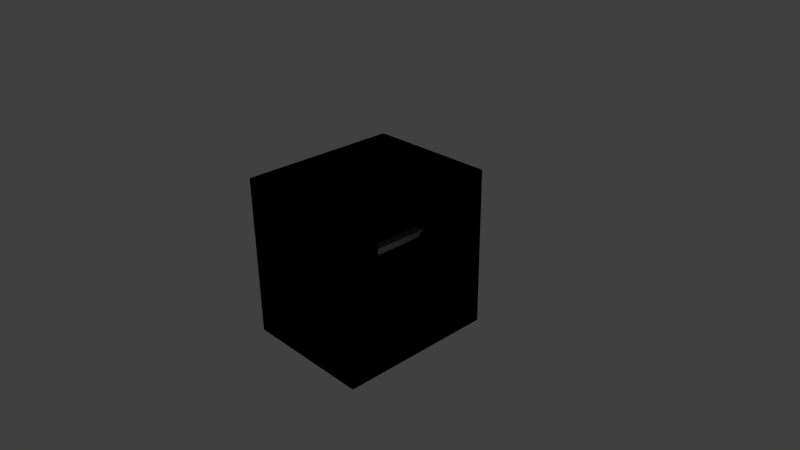 # Source: counter.blend  (saved by Blender 2.76.0; exported with 4.5.12 LTS)
import bpy
from mathutils import Matrix  # noqa: F401  (used for matrix-valued properties, if any)

bpy.ops.wm.read_factory_settings(use_empty=True)
scene = bpy.context.scene
scene.name = 'Scene'

# ---- collections
col_collection_1 = bpy.data.collections.new('Collection 1'); scene.collection.children.link(col_collection_1)

# ---- world
world_world = bpy.data.worlds.new('World'); scene.world = world_world
world_world.color = (0.05088, 0.05088, 0.05088)
world_world.use_sun_shadow = False
world_world.sun_shadow_jitter_overblur = 0.0
world_world.cycles.sampling_method = 'MANUAL'
world_world.cycles.sample_map_resolution = 256

# ---- cameras
cam_camera = bpy.data.cameras.new('Camera')
cam_camera.clip_end = 100.0
cam_camera.lens = 35.0
cam_camera.sensor_width = 32.0
cam_camera.sensor_height = 18.0
cam_camera.ortho_scale = 7.314
cam_camera.dof.focus_distance = 0.0
cam_camera.dof.aperture_fstop = 128.0

# ---- lights
light_lamp = bpy.data.lights.new('Lamp', 'POINT')
light_lamp.transmission_factor = 0.0
light_lamp.cutoff_distance = 30.0
light_lamp.energy = 100.0
light_lamp.shadow_buffer_clip_start = 1.001
light_lamp.shadow_soft_size = 0.1
light_lamp.shadow_maximum_resolution = 0.006
light_lamp.use_absolute_resolution = True
light_lamp.cycles.use_multiple_importance_sampling = False
light_lamp_001 = bpy.data.lights.new('Lamp.001', 'POINT')
light_lamp_001.transmission_factor = 0.0
light_lamp_001.cutoff_distance = 30.0
light_lamp_001.energy = 100.0
light_lamp_001.shadow_buffer_clip_start = 1.001
light_lamp_001.shadow_soft_size = 0.1
light_lamp_001.shadow_maximum_resolution = 0.006
light_lamp_001.use_absolute_resolution = True
light_lamp_001.cycles.use_multiple_importance_sampling = False
light_lamp_002 = bpy.data.lights.new('Lamp.002', 'POINT')
light_lamp_002.transmission_factor = 0.0
light_lamp_002.cutoff_distance = 30.0
light_lamp_002.energy = 100.0
light_lamp_002.shadow_buffer_clip_start = 1.001
light_lamp_002.shadow_soft_size = 0.1
light_lamp_002.shadow_maximum_resolution = 0.006
light_lamp_002.use_absolute_resolution = True
light_lamp_002.cycles.use_multiple_importance_sampling = False
light_lamp_003 = bpy.data.lights.new('Lamp.003', 'POINT')
light_lamp_003.transmission_factor = 0.0
light_lamp_003.cutoff_distance = 30.0
light_lamp_003.energy = 100.0
light_lamp_003.shadow_buffer_clip_start = 1.001
light_lamp_003.shadow_soft_size = 0.1
light_lamp_003.shadow_maximum_resolution = 0.006
light_lamp_003.use_absolute_resolution = True
light_lamp_003.cycles.use_multiple_importance_sampling = False

# ---- meshes
me_cylinder_003 = bpy.data.meshes.new('Cylinder.003')
me_cylinder_003.from_pydata([(0.0, 0.1, -0.9508), (0.0, 0.1, 0.9448), (0.0866, -0.05, -0.9508), (0.0866, -0.05, 0.9448), (-0.0866, -0.05, -0.9508), (-0.0866, -0.05, 0.9448)], [], [(0, 1, 3, 2), (4, 5, 1, 0), (2, 3, 5, 4), (3, 1, 5), (0, 2, 4)])
me_cylinder_003.use_remesh_preserve_volume = False
me_cylinder_003.use_remesh_preserve_attributes = False
me_cylinder_003.use_mirror_vertex_groups = False
me_cylinder_003.update()
me_cube_001 = bpy.data.meshes.new('Cube.001')
me_cube_001.from_pydata([(-1.0, -1.114, -1.113), (-1.0, -1.114, 1.094), (-1.0, 1.107, -1.113), (-1.0, 1.107, 1.094), (0.8298, -1.114, -1.113), (0.8298, -1.114, 1.094), (0.8298, 1.107, -1.113), (0.8298, 1.107, 1.094), (0.8298, 1.107, 0.3333), (0.8298, 1.107, -0.3333), (0.8298, 0.6995, 1.094), (0.8298, -0.6567, 1.094), (0.8298, -1.114, 0.3333), (0.8298, -1.114, -0.3333), (0.8298, -0.6567, -1.113), (0.8298, 0.6995, -1.113), (0.8298, 0.6995, 0.7041), (0.8298, 0.6995, -0.6593), (0.8298, -0.6567, 0.7041), (0.8298, -0.6567, -0.6593)], [], [(1, 3, 2, 0), (3, 7, 8, 9, 6, 2), (19, 13, 4, 14), (5, 1, 0, 4, 13, 12), (0, 2, 6, 15, 14, 4), (5, 11, 10, 7, 3, 1), (9, 17, 15, 6), (17, 19, 14, 15), (7, 10, 16, 8), (8, 16, 17, 9), (10, 11, 18, 16), (11, 5, 12, 18), (18, 12, 13, 19)])
me_cube_001.use_remesh_preserve_volume = False
me_cube_001.use_remesh_preserve_attributes = False
me_cube_001.use_mirror_vertex_groups = False
me_cube_001.update()
me_cylinder_001 = bpy.data.meshes.new('Cylinder.001')
me_cylinder_001.from_pydata([(0.9511, 0.25, 0.309), (0.9511, -0.25, 0.309), (0.9511, 0.25, -0.309), (0.9511, -0.25, -0.309), (0.5878, 0.25, -0.809), (0.5878, -0.25, -0.809), (-1.995e-07, 0.25, -1.0), (-6.945e-07, -0.25, -1.0), (-0.5878, 0.25, -0.809), (-0.5878, -0.25, -0.809), (-0.9511, 0.25, -0.309), (-0.9511, -0.25, -0.309), (-0.9511, 0.25, 0.309), (-0.9511, -0.25, 0.309), (-0.5878, 0.25, 0.809), (-0.5878, -0.25, 0.809), (7.839e-07, 0.25, 1.0), (2.889e-07, -0.25, 1.0), (0.5878, 0.25, 0.809), (0.5878, -0.25, 0.809)], [], [(0, 1, 3, 2), (2, 3, 5, 4), (4, 5, 7, 6), (6, 7, 9, 8), (8, 9, 11, 10), (10, 11, 13, 12), (12, 13, 15, 14), (14, 15, 17, 16), (3, 1, 19, 17, 15, 13, 11, 9, 7, 5), (18, 19, 1, 0), (16, 17, 19, 18), (0, 2, 4, 6, 8, 10, 12, 14, 16, 18)])
_uv = me_cylinder_001.uv_layers.new(name='UVMap')
_uv.uv.foreach_set('vector', [0.5, 0.332, 0.252, 0.332, 0.25, 0.0, 0.5, 0.0, 0.25, 0.332, 0.0, 0.332, 0.0, 0.0, 0.25, 0.0, 1.0, 0.6641, 0.75, 0.6641, 0.75, 0.332, 1.0, 0.332, 0.75, 0.6641, 0.5, 0.6641, 0.5, 0.332, 0.75, 0.332, 0.5, 0.6641, 0.25, 0.6641, 0.25, 0.332, 0.5, 0.332, 0.25, 0.6641, 0.0, 0.6641, 0.0, 0.332, 0.25, 0.332, 1.0, 1.0, 0.75, 1.0, 0.75, 0.6641, 1.0, 0.6641, 0.75, 1.0, 0.5, 1.0, 0.5, 0.6641, 0.75, 0.6641, 0.9078, 0.2984, 0.9501, 0.2686, 0.9708, 0.2248, 0.9771, 0.1877, 0.9705, 0.02049, 0.6422, 0.02031, 0.5717, 0.04549, 0.5729, 0.1064, 0.5542, 0.1764, 0.6499, 0.2639, 0.25, 1.0, 0.0, 1.0, 0.0, 0.6641, 0.25, 0.6641, 0.5, 1.0, 0.25, 1.0, 0.25, 0.6641, 0.5, 0.6641, 0.6391, 0.3109, 0.7142, 0.2983, 0.8083, 0.2936, 0.8646, 0.2517, 0.7939, 0.09549, 0.7031, 0.06094, 0.528, 0.1596, 0.5276, 0.2252, 0.537, 0.2795, 0.5639, 0.2967])
me_cylinder_001.use_remesh_preserve_volume = False
me_cylinder_001.use_remesh_preserve_attributes = False
me_cylinder_001.use_mirror_vertex_groups = False
me_cylinder_001.update()
me_cylinder_000 = bpy.data.meshes.new('Cylinder.000')
me_cylinder_000.from_pydata([(0.9511, 0.25, 0.309), (0.9511, -0.25, 0.309), (0.9511, 0.25, -0.309), (0.9511, -0.25, -0.309), (0.5878, 0.25, -0.809), (0.5878, -0.25, -0.809), (-7.901e-08, 0.25, -1.0), (-9.98e-08, -0.25, -1.0), (-0.5878, 0.25, -0.809), (-0.5878, -0.25, -0.809), (-0.9511, 0.25, -0.309), (-0.9511, -0.25, -0.309), (-0.9511, 0.25, 0.309), (-0.9511, -0.25, 0.309), (-0.5878, 0.25, 0.809), (-0.5878, -0.25, 0.809), (1.594e-07, 0.25, 1.0), (1.386e-07, -0.25, 1.0), (0.5878, 0.25, 0.809), (0.5878, -0.25, 0.809)], [], [(0, 1, 3, 2), (2, 3, 5, 4), (4, 5, 7, 6), (6, 7, 9, 8), (8, 9, 11, 10), (10, 11, 13, 12), (12, 13, 15, 14), (14, 15, 17, 16), (3, 1, 19, 17, 15, 13, 11, 9, 7, 5), (18, 19, 1, 0), (16, 17, 19, 18), (0, 2, 4, 6, 8, 10, 12, 14, 16, 18)])
_uv = me_cylinder_000.uv_layers.new(name='UVMap')
_uv.uv.foreach_set('vector', [0.5, 0.332, 0.252, 0.332, 0.25, 0.0, 0.5, 0.0, 0.25, 0.332, 0.0, 0.332, 0.0, 0.0, 0.25, 0.0, 1.0, 0.6641, 0.75, 0.6641, 0.75, 0.332, 1.0, 0.332, 0.75, 0.6641, 0.5, 0.6641, 0.5, 0.332, 0.75, 0.332, 0.5, 0.6641, 0.25, 0.6641, 0.25, 0.332, 0.5, 0.332, 0.25, 0.6641, 0.0, 0.6641, 0.0, 0.332, 0.25, 0.332, 1.0, 1.0, 0.75, 1.0, 0.75, 0.6641, 1.0, 0.6641, 0.75, 1.0, 0.5, 1.0, 0.5, 0.6641, 0.75, 0.6641, 0.9078, 0.2984, 0.9501, 0.2686, 0.9708, 0.2248, 0.9771, 0.1877, 0.9705, 0.02049, 0.6422, 0.02031, 0.5717, 0.04549, 0.5729, 0.1064, 0.5542, 0.1764, 0.6499, 0.2639, 0.25, 1.0, 0.0, 1.0, 0.0, 0.6641, 0.25, 0.6641, 0.5, 1.0, 0.25, 1.0, 0.25, 0.6641, 0.5, 0.6641, 0.6391, 0.3109, 0.7142, 0.2983, 0.8083, 0.2936, 0.8646, 0.2517, 0.7939, 0.09549, 0.7031, 0.06094, 0.528, 0.1596, 0.5276, 0.2252, 0.537, 0.2795, 0.5639, 0.2967])
me_cylinder_000.use_remesh_preserve_volume = False
me_cylinder_000.use_remesh_preserve_attributes = False
me_cylinder_000.use_mirror_vertex_groups = False
me_cylinder_000.update()
me_cube_000 = bpy.data.meshes.new('Cube.000')
me_cube_000.from_pydata([(-1.0, -1.114, -1.113), (-1.0, -1.114, 1.094), (-1.0, 1.107, -1.113), (-1.0, 1.107, 1.094), (0.8298, -1.114, -1.113), (0.8298, -1.114, 1.094), (0.8298, 1.107, -1.113), (0.8298, 1.107, 1.094), (0.8298, 1.107, 0.3333), (0.8298, 1.107, -0.3333), (0.8298, 0.6995, 1.094), (0.8298, -0.6567, 1.094), (0.8298, -1.114, 0.3333), (0.8298, -1.114, -0.3333), (0.8298, -0.6567, -1.113), (0.8298, 0.6995, -1.113), (0.8298, 0.6995, 0.7041), (0.8298, 0.6995, -0.6593), (0.8298, -0.6567, 0.7041), (0.8298, -0.6567, -0.6593)], [], [(1, 0, 2, 3), (3, 2, 6, 9, 8, 7), (19, 14, 4, 13), (5, 12, 13, 4, 0, 1), (0, 4, 14, 15, 6, 2), (5, 1, 3, 7, 10, 11), (9, 6, 15, 17), (17, 15, 14, 19), (7, 8, 16, 10), (8, 9, 17, 16), (10, 16, 18, 11), (11, 18, 12, 5), (18, 19, 13, 12)])
me_cube_000.use_remesh_preserve_volume = False
me_cube_000.use_remesh_preserve_attributes = False
me_cube_000.use_mirror_vertex_groups = False
me_cube_000.update()

# ---- objects
ob_axis = bpy.data.objects.new('Axis', me_cylinder_003)
ob_cover_out = bpy.data.objects.new('Cover.Out', me_cube_001)
ob_lamp = bpy.data.objects.new('Lamp', light_lamp)
ob_camera = bpy.data.objects.new('Camera', cam_camera)
ob_cylinder_tens = bpy.data.objects.new('Cylinder.Tens', me_cylinder_001)
ob_sun_001 = bpy.data.objects.new('Sun.001', light_lamp_001)
ob_sun_002 = bpy.data.objects.new('Sun.002', light_lamp_002)
ob_sun_000 = bpy.data.objects.new('Sun.000', light_lamp_003)
ob_cylinder_units = bpy.data.objects.new('Cylinder.Units', me_cylinder_000)
ob_cover_in = bpy.data.objects.new('Cover.In', me_cube_000)

# ---- transforms, parenting, visibility, modifiers, constraints
ob_axis.location = (-0.02935, -0.1147, 0.03013)
ob_axis.rotation_euler = (-1.571, 0.0, 0.0)
ob_axis.lineart.crease_threshold = 0.0
ob_cover_out.location = (0.0, 0.0, 0.0)
ob_cover_out.lineart.crease_threshold = 0.0
ob_lamp.location = (4.076, 1.005, 5.904)
ob_lamp.rotation_euler = (0.6503, 0.05522, 1.866)
ob_lamp.lock_rotations_4d = False
ob_lamp.empty_display_type = 'ARROWS'
ob_lamp.color = (0.0, 0.0, 0.0, 0.0)
ob_lamp.lineart.crease_threshold = 0.0
ob_camera.location = (7.481, -6.508, 5.344)
ob_camera.rotation_euler = (1.109, 0.01082, 0.8149)
ob_camera.lock_rotations_4d = False
ob_camera.empty_display_type = 'ARROWS'
ob_camera.color = (0.0, 0.0, 0.0, 0.0)
ob_camera.display_type = 'WIRE'
ob_camera.lineart.crease_threshold = 0.0
ob_cylinder_tens.location = (0.0, -0.2941, 0.0)
ob_cylinder_tens.hide_render = True
ob_cylinder_tens.lineart.crease_threshold = 0.0
ob_sun_001.location = (0.4291, 2.758, -4.278)
ob_sun_001.lineart.crease_threshold = 0.0
ob_sun_002.location = (0.4291, -4.134, -4.278)
ob_sun_002.lineart.crease_threshold = 0.0
ob_sun_000.location = (-9.244, 2.758, -4.278)
ob_sun_000.lineart.crease_threshold = 0.0
ob_cylinder_units.location = (0.0, 0.3304, 0.0)
ob_cylinder_units.hide_render = True
ob_cylinder_units.lineart.crease_threshold = 0.0
ob_cover_in.location = (0.0, 0.0, 0.0)
ob_cover_in.lineart.crease_threshold = 0.0

# ---- collection membership
col_collection_1.objects.link(ob_axis)
col_collection_1.objects.link(ob_cover_out)
col_collection_1.objects.link(ob_lamp)
col_collection_1.objects.link(ob_camera)
col_collection_1.objects.link(ob_cylinder_tens)
col_collection_1.objects.link(ob_sun_001)
col_collection_1.objects.link(ob_sun_002)
col_collection_1.objects.link(ob_sun_000)
col_collection_1.objects.link(ob_cylinder_units)
col_collection_1.objects.link(ob_cover_in)

# ---- scene / render settings (as saved in the file)
scene.camera = ob_camera
scene.frame_start = 1; scene.frame_end = 250; scene.frame_set(1)
scene.render.engine = 'BLENDER_EEVEE_NEXT'
scene.render.resolution_percentage = 50
scene.render.dither_intensity = 0.0
scene.cycles.use_denoising = False
scene.cycles.samples = 10
scene.cycles.sampling_pattern = 'TABULATED_SOBOL'
scene.cycles.light_sampling_threshold = 0.0
scene.cycles.use_adaptive_sampling = False
scene.cycles.use_light_tree = False
scene.cycles.blur_glossy = 0.0
scene.cycles.pixel_filter_type = 'GAUSSIAN'
scene.cycles.sample_clamp_indirect = 0.0
scene.view_settings.view_transform = 'Standard'
bpy.context.view_layer.update()
